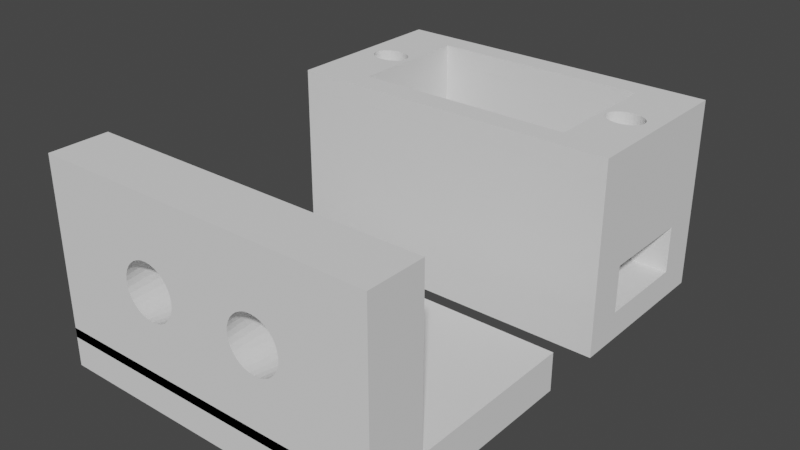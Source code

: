 # Source: rotating-mountv2-3.blend  (saved by Blender 2.91.10; exported with 4.5.12 LTS)
import bpy
from mathutils import Matrix  # noqa: F401  (used for matrix-valued properties, if any)

bpy.ops.wm.read_factory_settings(use_empty=True)
scene = bpy.context.scene
scene.name = 'Scene'

# ---- collections
col_servo_basic = bpy.data.collections.new('Servo-basic'); scene.collection.children.link(col_servo_basic)
col_servo_basic_1 = bpy.data.collections.new('Servo-basic 1'); col_servo_basic.children.link(col_servo_basic_1)
col_base = bpy.data.collections.new('base'); scene.collection.children.link(col_base)
col_right_angeler = bpy.data.collections.new('Right angeler'); scene.collection.children.link(col_right_angeler)

# ---- world
world_world = bpy.data.worlds.new('World'); scene.world = world_world
world_world.use_nodes = True; world_world.node_tree.nodes.clear()
_N = world_world.node_tree.nodes; _L = world_world.node_tree.links
n0 = _N.new('ShaderNodeOutputWorld'); n0.name = 'World Output'; n0.location = (300, 300)
n1 = _N.new('ShaderNodeBackground'); n1.name = 'Background'; n1.location = (10, 300)
n1.inputs[0].default_value = (0.05088, 0.05088, 0.05088, 1.0)
_L.new(n1.outputs[0], n0.inputs[0])
n0.is_active_output = True
world_world.color = (0.05088, 0.05088, 0.05088)
world_world.use_sun_shadow = False
world_world.sun_shadow_jitter_overblur = 0.0

# ---- meshes
me_cube_004 = bpy.data.meshes.new('Cube.004')
me_cube_004.from_pydata([(-1.0, -1.0, -1.0), (-1.0, -1.0, 1.0), (-1.0, 1.0, -1.0), (-1.0, 1.0, 1.0), (1.0, -1.0, -1.0), (1.0, -1.0, 1.0), (1.0, 1.0, -1.0), (1.0, 1.0, 1.0), (0.7777, -0.1635, -1.0), (0.8, 0.1667, -1.0), (0.7777, -0.1635, 1.0), (0.8, 0.1667, 1.0), (0.7563, -0.154, -1.0), (0.7563, -0.154, 1.0), (0.8223, 0.1635, -1.0), (0.8223, 0.1635, 1.0), (0.7365, -0.1386, -1.0), (0.7365, -0.1386, 1.0), (0.8437, 0.154, -1.0), (0.8437, 0.154, 1.0), (0.7192, -0.1179, -1.0), (0.7192, -0.1179, 1.0), (0.8635, 0.1386, -1.0), (0.8635, 0.1386, 1.0), (0.705, -0.09259, -1.0), (0.705, -0.09259, 1.0), (0.8808, 0.1179, -1.0), (0.8808, 0.1179, 1.0), (0.6944, -0.06378, -1.0), (0.6944, -0.06378, 1.0), (0.895, 0.0926, -1.0), (0.895, 0.0926, 1.0), (0.6879, -0.03251, -1.0), (0.6879, -0.03251, 1.0), (0.9056, 0.06378, -1.0), (0.9056, 0.06378, 1.0), (0.6857, 1.609e-07, -1.0), (0.6857, 1.609e-07, 1.0), (0.9121, 0.03252, -1.0), (0.9121, 0.03252, 1.0), (0.6879, 0.03252, -1.0), (0.6879, 0.03252, 1.0), (0.9143, 1.258e-08, -1.0), (0.9143, 1.258e-08, 1.0), (0.6944, 0.06378, -1.0), (0.6944, 0.06378, 1.0), (0.9121, -0.03252, -1.0), (0.9121, -0.03252, 1.0), (0.705, 0.0926, -1.0), (0.705, 0.0926, 1.0), (0.9056, -0.06378, -1.0), (0.9056, -0.06378, 1.0), (0.7192, 0.1179, -1.0), (0.7192, 0.1179, 1.0), (0.895, -0.0926, -1.0), (0.895, -0.0926, 1.0), (0.7365, 0.1386, -1.0), (0.7365, 0.1386, 1.0), (0.8808, -0.1179, -1.0), (0.8808, -0.1179, 1.0), (0.7563, 0.154, -1.0), (0.7563, 0.154, 1.0), (0.8635, -0.1386, -1.0), (0.8635, -0.1386, 1.0), (0.7777, 0.1635, -1.0), (0.7777, 0.1635, 1.0), (0.8437, -0.154, -1.0), (0.8437, -0.154, 1.0), (0.8223, -0.1635, -1.0), (0.8223, -0.1635, 1.0), (0.8, -0.1667, -1.0), (0.8, -0.1667, 1.0), (-0.9121, -0.03251, -1.0), (-0.9121, -0.03251, 1.0), (-0.8, 0.1667, -1.0), (-0.8, 0.1667, 1.0), (-0.7777, 0.1635, -1.0), (-0.7777, 0.1635, 1.0), (-0.9143, 1.609e-07, -1.0), (-0.9143, 1.609e-07, 1.0), (-0.7563, 0.154, -1.0), (-0.7563, 0.154, 1.0), (-0.9121, 0.03252, -1.0), (-0.9121, 0.03252, 1.0), (-0.7365, 0.1386, -1.0), (-0.7365, 0.1386, 1.0), (-0.9056, 0.06378, -1.0), (-0.9056, 0.06378, 1.0), (-0.7192, 0.1179, -1.0), (-0.7192, 0.1179, 1.0), (-0.895, 0.0926, -1.0), (-0.895, 0.0926, 1.0), (-0.705, 0.0926, -1.0), (-0.705, 0.0926, 1.0), (-0.8808, 0.1179, -1.0), (-0.8808, 0.1179, 1.0), (-0.6944, 0.06378, -1.0), (-0.6944, 0.06378, 1.0), (-0.8635, 0.1386, -1.0), (-0.8635, 0.1386, 1.0), (-0.6879, 0.03252, -1.0), (-0.6879, 0.03252, 1.0), (-0.8437, 0.154, -1.0), (-0.8437, 0.154, 1.0), (-0.6857, 1.258e-08, -1.0), (-0.6857, 1.258e-08, 1.0), (-0.8223, 0.1635, -1.0), (-0.8223, 0.1635, 1.0), (-0.6879, -0.03252, -1.0), (-0.6879, -0.03252, 1.0), (-0.6944, -0.06378, -1.0), (-0.6944, -0.06378, 1.0), (-0.705, -0.0926, -1.0), (-0.705, -0.0926, 1.0), (-0.7192, -0.1179, -1.0), (-0.7192, -0.1179, 1.0), (-0.7365, -0.1386, -1.0), (-0.7365, -0.1386, 1.0), (-0.7563, -0.154, -1.0), (-0.7563, -0.154, 1.0), (-0.7777, -0.1635, -1.0), (-0.7777, -0.1635, 1.0), (-0.8, -0.1667, -1.0), (-0.8, -0.1667, 1.0), (-0.8223, -0.1635, -1.0), (-0.8223, -0.1635, 1.0), (-0.8437, -0.154, -1.0), (-0.8437, -0.154, 1.0), (-0.8635, -0.1386, -1.0), (-0.8635, -0.1386, 1.0), (-0.8808, -0.1179, -1.0), (-0.8808, -0.1179, 1.0), (-0.895, -0.09259, -1.0), (-0.895, -0.09259, 1.0), (-0.9056, -0.06378, -1.0), (-0.9056, -0.06378, 1.0), (-0.6571, -0.7222, -1.0), (-0.6571, -0.7222, 1.0), (0.6571, -0.7222, -1.0), (0.6571, -0.7222, 1.0), (-0.6571, 0.7222, -1.0), (-0.6571, 0.7222, 1.0), (-0.6571, 1.567e-08, 1.0), (-0.6571, 1.567e-08, -1.0), (0.6571, 0.7222, -1.0), (0.6571, 0.7222, 1.0), (0.6571, 1.578e-07, 1.0), (0.6571, 1.578e-07, -1.0)], [], [(0, 1, 3, 2), (2, 3, 7, 6), (6, 7, 5, 4), (4, 5, 1, 0), (11, 9, 14, 15), (15, 14, 18, 19), (19, 18, 22, 23), (22, 26, 27, 23), (26, 30, 31, 27), (30, 34, 35, 31), (34, 38, 39, 35), (38, 42, 43, 39), (42, 46, 47, 43), (46, 50, 51, 47), (50, 54, 55, 51), (54, 58, 59, 55), (58, 62, 63, 59), (62, 66, 67, 63), (66, 68, 69, 67), (68, 70, 71, 69), (10, 71, 70, 8), (8, 12, 13, 10), (12, 16, 17, 13), (17, 16, 20, 21), (21, 20, 24, 25), (25, 24, 28, 29), (29, 28, 32, 33), (33, 32, 36, 37), (37, 36, 40, 41), (41, 40, 44, 45), (45, 44, 48, 49), (49, 48, 52, 53), (53, 52, 56, 57), (57, 56, 60, 61), (61, 60, 64, 65), (9, 11, 65, 64), (14, 6, 4, 68, 66, 62, 58, 54, 50, 46, 42, 38, 34, 30, 26, 22, 18), (69, 5, 7, 15, 19, 23, 27, 31, 35, 39, 43, 47, 51, 55, 59, 63, 67), (75, 74, 76, 77), (77, 76, 80, 81), (81, 80, 84, 85), (84, 88, 89, 85), (88, 92, 93, 89), (92, 96, 97, 93), (96, 100, 101, 97), (100, 104, 105, 101), (104, 108, 109, 105), (108, 110, 111, 109), (110, 112, 113, 111), (112, 114, 115, 113), (114, 116, 117, 115), (116, 118, 119, 117), (118, 120, 121, 119), (120, 122, 123, 121), (122, 124, 125, 123), (124, 126, 127, 125), (126, 128, 129, 127), (129, 128, 130, 131), (131, 130, 132, 133), (133, 132, 134, 135), (72, 73, 135, 134), (73, 72, 78, 79), (79, 78, 82, 83), (83, 82, 86, 87), (87, 86, 90, 91), (91, 90, 94, 95), (95, 94, 98, 99), (99, 98, 102, 103), (103, 102, 106, 107), (74, 75, 107, 106), (124, 0, 2, 106, 102, 98, 94, 90, 86, 82, 78, 72, 134, 132, 130, 128, 126), (107, 3, 1, 125, 127, 129, 131, 133, 135, 73, 79, 83, 87, 91, 95, 99, 103), (142, 137, 136, 143, 140, 141), (144, 145, 141, 140), (138, 139, 146, 145, 144, 147), (138, 136, 137, 139), (104, 100, 96, 92, 88, 84, 80, 76, 74, 106, 2, 6, 14, 9, 64, 60, 56, 52, 48, 44, 40, 36, 147, 144, 140, 143), (147, 36, 32, 28, 24, 20, 16, 12, 8, 70, 68, 4, 0, 124, 122, 120, 118, 116, 114, 112, 110, 108, 104, 143, 136, 138), (105, 109, 111, 113, 115, 117, 119, 121, 123, 125, 1, 5, 69, 71, 10, 13, 17, 21, 25, 29, 33, 37, 146, 139, 137, 142), (146, 37, 41, 45, 49, 53, 57, 61, 65, 11, 15, 7, 3, 107, 75, 77, 81, 85, 89, 93, 97, 101, 105, 142, 141, 145)])
_uv = me_cube_004.uv_layers.new(name='UVMap')
_uv.uv.foreach_set('vector', [0.375, 0.0, 0.625, 0.0, 0.625, 0.25, 0.375, 0.25, 0.375, 0.25, 0.625, 0.25, 0.625, 0.5, 0.375, 0.5, 0.375, 0.5, 0.625, 0.5, 0.625, 0.75, 0.375, 0.75, 0.375, 0.75, 0.625, 0.75, 0.625, 1.0, 0.375, 1.0, 1.0, 0.875, 1.0, 0.625, 0.9688, 0.625, 0.9688, 0.875, 0.9688, 0.875, 0.9688, 0.625, 0.9375, 0.625, 0.9375, 0.875, 0.9375, 0.875, 0.9375, 0.625, 0.9062, 0.625, 0.9062, 0.875, 0.9062, 0.625, 0.875, 0.625, 0.875, 0.875, 0.9062, 0.875, 0.875, 0.625, 0.8438, 0.625, 0.8438, 0.875, 0.875, 0.875, 0.8438, 0.625, 0.8125, 0.625, 0.8125, 0.875, 0.8438, 0.875, 0.8125, 0.625, 0.7812, 0.625, 0.7812, 0.875, 0.8125, 0.875, 0.7812, 0.625, 0.75, 0.625, 0.75, 0.875, 0.7812, 0.875, 0.75, 0.625, 0.7188, 0.625, 0.7188, 0.875, 0.75, 0.875, 0.7188, 0.625, 0.6875, 0.625, 0.6875, 0.875, 0.7188, 0.875, 0.6875, 0.625, 0.6562, 0.625, 0.6562, 0.875, 0.6875, 0.875, 0.6562, 0.625, 0.625, 0.625, 0.625, 0.875, 0.6562, 0.875, 0.625, 0.625, 0.5938, 0.625, 0.5938, 0.875, 0.625, 0.875, 0.5938, 0.625, 0.5625, 0.625, 0.5625, 0.875, 0.5938, 0.875, 0.5625, 0.625, 0.5312, 0.625, 0.5312, 0.875, 0.5625, 0.875, 0.5312, 0.625, 0.5, 0.625, 0.5, 0.875, 0.5312, 0.875, 0.4688, 0.875, 0.5, 0.875, 0.5, 0.625, 0.4688, 0.625, 0.4688, 0.625, 0.4375, 0.625, 0.4375, 0.875, 0.4688, 0.875, 0.4375, 0.625, 0.4062, 0.625, 0.4062, 0.875, 0.4375, 0.875, 0.4062, 0.875, 0.4062, 0.625, 0.375, 0.625, 0.375, 0.875, 0.375, 0.875, 0.375, 0.625, 0.3438, 0.625, 0.3438, 0.875, 0.3438, 0.875, 0.3438, 0.625, 0.3125, 0.625, 0.3125, 0.875, 0.3125, 0.875, 0.3125, 0.625, 0.2812, 0.625, 0.2812, 0.875, 0.2812, 0.875, 0.2812, 0.625, 0.25, 0.625, 0.25, 0.875, 0.25, 0.875, 0.25, 0.625, 0.2188, 0.625, 0.2188, 0.875, 0.2188, 0.875, 0.2188, 0.625, 0.1875, 0.625, 0.1875, 0.875, 0.1875, 0.875, 0.1875, 0.625, 0.1562, 0.625, 0.1562, 0.875, 0.1562, 0.875, 0.1562, 0.625, 0.125, 0.625, 0.125, 0.875, 0.125, 0.875, 0.125, 0.625, 0.09375, 0.625, 0.09375, 0.875, 0.09375, 0.875, 0.09375, 0.625, 0.0625, 0.625, 0.0625, 0.875, 0.0625, 0.875, 0.0625, 0.625, 0.03125, 0.625, 0.03125, 0.875, 0.0, 0.625, 0.0, 0.875, 0.03125, 0.875, 0.03125, 0.625, 0.3528, 0.6046, 0.375, 0.5, 0.375, 0.75, 0.3528, 0.6454, 0.3555, 0.6442, 0.3579, 0.6423, 0.3601, 0.6397, 0.3619, 0.6366, 0.3632, 0.633, 0.364, 0.6291, 0.3643, 0.625, 0.364, 0.6209, 0.3632, 0.617, 0.3619, 0.6134, 0.3601, 0.6103, 0.3579, 0.6077, 0.3555, 0.6058, 0.6472, 0.6454, 0.625, 0.75, 0.625, 0.5, 0.6472, 0.6046, 0.6445, 0.6058, 0.6421, 0.6077, 0.6399, 0.6103, 0.6381, 0.6134, 0.6368, 0.617, 0.636, 0.6209, 0.6357, 0.625, 0.636, 0.6291, 0.6368, 0.633, 0.6381, 0.6366, 0.6399, 0.6397, 0.6421, 0.6423, 0.6445, 0.6442, 1.0, 0.875, 1.0, 0.625, 0.9688, 0.625, 0.9688, 0.875, 0.9688, 0.875, 0.9688, 0.625, 0.9375, 0.625, 0.9375, 0.875, 0.9375, 0.875, 0.9375, 0.625, 0.9062, 0.625, 0.9062, 0.875, 0.9062, 0.625, 0.875, 0.625, 0.875, 0.875, 0.9062, 0.875, 0.875, 0.625, 0.8438, 0.625, 0.8438, 0.875, 0.875, 0.875, 0.8438, 0.625, 0.8125, 0.625, 0.8125, 0.875, 0.8438, 0.875, 0.8125, 0.625, 0.7812, 0.625, 0.7812, 0.875, 0.8125, 0.875, 0.7812, 0.625, 0.75, 0.625, 0.75, 0.875, 0.7812, 0.875, 0.75, 0.625, 0.7188, 0.625, 0.7188, 0.875, 0.75, 0.875, 0.7188, 0.625, 0.6875, 0.625, 0.6875, 0.875, 0.7188, 0.875, 0.6875, 0.625, 0.6562, 0.625, 0.6562, 0.875, 0.6875, 0.875, 0.6562, 0.625, 0.625, 0.625, 0.625, 0.875, 0.6562, 0.875, 0.625, 0.625, 0.5938, 0.625, 0.5938, 0.875, 0.625, 0.875, 0.5938, 0.625, 0.5625, 0.625, 0.5625, 0.875, 0.5938, 0.875, 0.5625, 0.625, 0.5312, 0.625, 0.5312, 0.875, 0.5625, 0.875, 0.5312, 0.625, 0.5, 0.625, 0.5, 0.875, 0.5312, 0.875, 0.5, 0.625, 0.4688, 0.625, 0.4688, 0.875, 0.5, 0.875, 0.4688, 0.625, 0.4375, 0.625, 0.4375, 0.875, 0.4688, 0.875, 0.4375, 0.625, 0.4062, 0.625, 0.4062, 0.875, 0.4375, 0.875, 0.4062, 0.875, 0.4062, 0.625, 0.375, 0.625, 0.375, 0.875, 0.375, 0.875, 0.375, 0.625, 0.3438, 0.625, 0.3438, 0.875, 0.3438, 0.875, 0.3438, 0.625, 0.3125, 0.625, 0.3125, 0.875, 0.2812, 0.625, 0.2812, 0.875, 0.3125, 0.875, 0.3125, 0.625, 0.2812, 0.875, 0.2812, 0.625, 0.25, 0.625, 0.25, 0.875, 0.25, 0.875, 0.25, 0.625, 0.2188, 0.625, 0.2188, 0.875, 0.2188, 0.875, 0.2188, 0.625, 0.1875, 0.625, 0.1875, 0.875, 0.1875, 0.875, 0.1875, 0.625, 0.1562, 0.625, 0.1562, 0.875, 0.1562, 0.875, 0.1562, 0.625, 0.125, 0.625, 0.125, 0.875, 0.125, 0.875, 0.125, 0.625, 0.09375, 0.625, 0.09375, 0.875, 0.09375, 0.875, 0.09375, 0.625, 0.0625, 0.625, 0.0625, 0.875, 0.0625, 0.875, 0.0625, 0.625, 0.03125, 0.625, 0.03125, 0.875, 0.0, 0.625, 0.0, 0.875, 0.03125, 0.875, 0.03125, 0.625, 0.1472, 0.6454, 0.125, 0.75, 0.125, 0.5, 0.1472, 0.6046, 0.1445, 0.6058, 0.1421, 0.6077, 0.1399, 0.6103, 0.1381, 0.6134, 0.1368, 0.617, 0.136, 0.6209, 0.1357, 0.625, 0.136, 0.6291, 0.1368, 0.633, 0.1381, 0.6366, 0.1399, 0.6397, 0.1421, 0.6423, 0.1445, 0.6442, 0.8528, 0.6046, 0.875, 0.5, 0.875, 0.75, 0.8528, 0.6454, 0.8555, 0.6442, 0.8579, 0.6423, 0.8601, 0.6397, 0.8619, 0.6366, 0.8632, 0.633, 0.864, 0.6291, 0.8643, 0.625, 0.864, 0.6209, 0.8632, 0.617, 0.8619, 0.6134, 0.8601, 0.6103, 0.8579, 0.6077, 0.8555, 0.6058, 0.5764, 0.125, 0.5764, 0.0, 0.5487, 0.0, 0.5487, 0.125, 0.5487, 0.25, 0.5764, 0.25, 0.5487, 0.5, 0.5764, 0.5, 0.5764, 0.25, 0.5487, 0.25, 0.5487, 0.75, 0.5764, 0.75, 0.5764, 0.625, 0.5764, 0.5, 0.5487, 0.5, 0.5487, 0.625, 0.5487, 0.75, 0.5487, 1.0, 0.5764, 1.0, 0.5764, 0.75, 0.1643, 0.625, 0.164, 0.6209, 0.1632, 0.617, 0.1619, 0.6134, 0.1601, 0.6103, 0.1579, 0.6077, 0.1555, 0.6058, 0.1528, 0.6046, 0.15, 0.6042, 0.1472, 0.6046, 0.125, 0.5, 0.375, 0.5, 0.3528, 0.6046, 0.35, 0.6042, 0.3472, 0.6046, 0.3445, 0.6058, 0.3421, 0.6077, 0.3399, 0.6103, 0.3381, 0.6134, 0.3368, 0.617, 0.336, 0.6209, 0.3357, 0.625, 0.3321, 0.625, 0.3321, 0.5347, 0.1679, 0.5347, 0.1679, 0.625, 0.3321, 0.625, 0.3357, 0.625, 0.336, 0.6291, 0.3368, 0.633, 0.3381, 0.6366, 0.3399, 0.6397, 0.3421, 0.6423, 0.3445, 0.6442, 0.3472, 0.6454, 0.35, 0.6458, 0.3528, 0.6454, 0.375, 0.75, 0.125, 0.75, 0.1472, 0.6454, 0.15, 0.6458, 0.1528, 0.6454, 0.1555, 0.6442, 0.1579, 0.6423, 0.1601, 0.6397, 0.1619, 0.6366, 0.1632, 0.633, 0.164, 0.6291, 0.1643, 0.625, 0.1679, 0.625, 0.1679, 0.7153, 0.3321, 0.7153, 0.8357, 0.625, 0.836, 0.6291, 0.8368, 0.633, 0.8381, 0.6366, 0.8399, 0.6397, 0.8421, 0.6423, 0.8445, 0.6442, 0.8472, 0.6454, 0.85, 0.6458, 0.8528, 0.6454, 0.875, 0.75, 0.625, 0.75, 0.6472, 0.6454, 0.65, 0.6458, 0.6528, 0.6454, 0.6555, 0.6442, 0.6579, 0.6423, 0.6601, 0.6397, 0.6619, 0.6366, 0.6632, 0.633, 0.664, 0.6291, 0.6643, 0.625, 0.6679, 0.625, 0.6679, 0.7153, 0.8321, 0.7153, 0.8321, 0.625, 0.6679, 0.625, 0.6643, 0.625, 0.664, 0.6209, 0.6632, 0.617, 0.6619, 0.6134, 0.6601, 0.6103, 0.6579, 0.6077, 0.6555, 0.6058, 0.6528, 0.6046, 0.65, 0.6042, 0.6472, 0.6046, 0.625, 0.5, 0.875, 0.5, 0.8528, 0.6046, 0.85, 0.6042, 0.8472, 0.6046, 0.8445, 0.6058, 0.8421, 0.6077, 0.8399, 0.6103, 0.8381, 0.6134, 0.8368, 0.617, 0.836, 0.6209, 0.8357, 0.625, 0.8321, 0.625, 0.8321, 0.5347, 0.6679, 0.5347])
me_cube_004.use_remesh_fix_poles = True
me_cube_004.use_remesh_preserve_attributes = False
me_cube_004.use_mirror_vertex_groups = False
me_cube_004.update()
me_cube_006 = bpy.data.meshes.new('Cube.006')
me_cube_006.from_pydata([(0.5143, -0.5556, -0.6667), (0.5143, 0.5556, -0.6667), (-0.6571, -0.7222, -0.6667), (-0.6571, 0.7222, -0.6667), (0.6571, -0.7222, -0.6667), (0.6571, 0.7222, -0.6667), (0.5165, -0.3333, -0.6667), (0.5165, 0.3333, -0.6667), (-1.0, -1.0, -1.0), (-1.0, -1.0, 1.0), (-1.0, 1.0, -1.0), (-1.0, 1.0, 1.0), (1.0, -1.0, -1.0), (1.0, -1.0, 1.0), (1.0, 1.0, -1.0), (1.0, 1.0, 1.0), (1.0, 0.3333, -0.6667), (1.0, -0.3333, -0.6667), (-0.2286, 0.2778, -1.0), (-0.2564, -0.2724, -1.0), (-0.2007, 0.2724, -1.0), (-0.2832, -0.2566, -1.0), (-0.1739, 0.2566, -1.0), (-0.3079, -0.231, -1.0), (-0.1492, 0.231, -1.0), (-0.3296, -0.1964, -1.0), (-0.1276, 0.1964, -1.0), (-0.3474, -0.1543, -1.0), (-0.1098, 0.1543, -1.0), (-0.3606, -0.1063, -1.0), (-0.09659, 0.1063, -1.0), (-0.3687, -0.05419, -1.0), (-0.08846, 0.05419, -1.0), (-0.3714, 2.682e-07, -1.0), (-0.08571, 2.097e-08, -1.0), (-0.3687, 0.05419, -1.0), (-0.08846, -0.05419, -1.0), (-0.3606, 0.1063, -1.0), (-0.09659, -0.1063, -1.0), (-0.3474, 0.1543, -1.0), (-0.1098, -0.1543, -1.0), (-0.3296, 0.1964, -1.0), (-0.1276, -0.1964, -1.0), (-0.3079, 0.231, -1.0), (-0.1492, -0.231, -1.0), (-0.2832, 0.2566, -1.0), (-0.1739, -0.2566, -1.0), (-0.2564, 0.2724, -1.0), (-0.2007, -0.2724, -1.0), (-0.2286, -0.2778, -1.0), (0.2286, 0.2778, -1.0), (0.1276, -0.1964, -1.0), (0.2564, 0.2724, -1.0), (0.1098, -0.1543, -1.0), (0.09659, -0.1063, -1.0), (0.2832, 0.2566, -1.0), (0.08846, -0.05419, -1.0), (0.3079, 0.231, -1.0), (0.08571, 2.682e-07, -1.0), (0.3296, 0.1964, -1.0), (0.08846, 0.05419, -1.0), (0.3474, 0.1543, -1.0), (0.09659, 0.1063, -1.0), (0.3606, 0.1063, -1.0), (0.1098, 0.1543, -1.0), (0.3687, 0.05419, -1.0), (0.1276, 0.1964, -1.0), (0.3714, 2.097e-08, -1.0), (0.1276, 0.1965, -1.0), (0.3687, -0.05419, -1.0), (0.1492, 0.231, -1.0), (0.3606, -0.1063, -1.0), (0.1739, 0.2566, -1.0), (0.3474, -0.1543, -1.0), (0.2007, 0.2724, -1.0), (0.3296, -0.1964, -1.0), (0.3079, -0.231, -1.0), (0.2832, -0.2566, -1.0), (0.2564, -0.2724, -1.0), (0.2286, -0.2778, -1.0), (0.2007, -0.2724, -1.0), (0.1739, -0.2566, -1.0), (0.1492, -0.231, -1.0), (-0.6571, -0.7222, 1.0), (0.2564, -0.2724, -0.6667), (-0.3474, 0.1543, -0.6667), (-0.09656, -0.1061, -0.6667), (-0.09659, -0.1063, -0.6667), (0.2832, -0.2566, -0.6667), (-0.3079, 0.231, -0.6667), (-0.6571, 0.7222, 1.0), (-0.08846, -0.05419, -0.6667), (-0.3296, 0.1964, -0.6667), (0.2286, -0.2778, -0.6667), (-0.1098, -0.1543, -0.6667), (-0.2832, 0.2566, -0.6667), (0.6571, 0.7222, 1.0), (0.2007, -0.2724, -0.6667), (-0.1276, -0.1964, -0.6667), (-0.2564, 0.2724, -0.6667), (0.1739, -0.2566, -0.6667), (-0.1492, -0.231, -0.6667), (-0.2286, 0.2778, -0.6667), (0.1492, -0.231, -0.6667), (0.6571, -0.3333, -0.6667), (-0.1739, -0.2566, -0.6667), (0.6571, 0.3333, -0.6667), (0.2564, 0.2724, -0.6667), (0.1276, -0.1964, -0.6667), (0.2286, 0.2778, -0.6667), (-0.2007, -0.2724, -0.6667), (0.6571, -0.7222, 1.0), (0.2832, 0.2566, -0.6667), (0.1098, -0.1543, -0.6667), (-0.2286, -0.2778, -0.6667), (0.3079, 0.231, -0.6667), (0.09659, -0.1063, -0.6667), (-0.2564, -0.2724, -0.6667), (0.3152, 0.2194, -0.6667), (0.3296, 0.1964, -0.6667), (0.09388, -0.08893, -0.6667), (0.08846, -0.05419, -0.6667), (-0.2832, -0.2566, -0.6667), (0.3474, 0.1543, -0.6667), (0.08571, 2.682e-07, -0.6667), (-0.3079, -0.231, -0.6667), (0.3606, 0.1063, -0.6667), (0.08846, 0.05419, -0.6667), (-0.3296, -0.1964, -0.6667), (0.3687, 0.05419, -0.6667), (0.09656, 0.1061, -0.6667), (0.09659, 0.1063, -0.6667), (-0.3474, -0.1543, -0.6667), (0.3714, 2.097e-08, -0.6667), (0.1098, 0.1543, -0.6667), (-0.3606, -0.1063, -0.6667), (0.1276, 0.1964, -0.6667), (0.3687, -0.05419, -0.6667), (-0.3687, -0.05419, -0.6667), (0.1492, 0.231, -0.6667), (0.3606, -0.1063, -0.6667), (-0.2007, 0.2724, -0.6667), (-0.3714, 2.682e-07, -0.6667), (0.3474, -0.1543, -0.6667), (-0.1739, 0.2566, -0.6667), (0.1739, 0.2566, -0.6667), (-0.3687, 0.05419, -0.6667), (0.3296, -0.1964, -0.6667), (-0.1492, 0.231, -0.6667), (0.2007, 0.2724, -0.6667), (-0.3606, 0.1063, -0.6667), (0.3224, -0.2079, -0.6667), (0.3079, -0.231, -0.6667), (-0.1276, 0.1964, -0.6667), (-0.1098, 0.1543, -0.6667), (-0.09659, 0.1063, -0.6667), (-0.09388, 0.08893, -0.6667), (-0.08846, 0.05419, -0.6667), (-0.08571, 2.097e-08, -0.6667), (0.5143, -0.3319, -0.6667), (0.5143, 0.3321, -0.6667), (1.0, 0.5556, -0.6667), (0.6571, 0.5556, -0.6667), (0.6571, 0.5556, -0.1111), (1.0, 0.5556, -0.1111), (0.6571, -0.5556, -0.6667), (0.5969, -0.5556, -0.6667), (1.0, -0.5556, -0.6667), (1.0, -0.5556, -0.1111), (0.6571, -0.5556, -0.1111), (0.6571, -0.2778, -0.6667)], [], [(8, 9, 11, 10), (10, 11, 15, 14), (12, 13, 9, 8), (17, 12, 14, 16), (21, 8, 10, 45, 43, 41, 39, 37, 35, 33, 31, 29, 27, 25, 23), (34, 32, 68, 66, 64, 62, 60, 58), (68, 32, 30, 28, 26, 24, 22, 20, 18, 47, 45, 10, 14, 12, 8, 21, 19, 49, 48, 46, 44, 42, 40, 38, 36, 34, 58, 56, 54, 53, 51, 82, 81, 80, 79, 78, 77, 76, 75, 73, 71, 69, 67, 65, 63, 61, 59, 57, 55, 52, 50, 74, 72, 70), (83, 2, 3, 90), (90, 3, 5, 96), (4, 2, 83, 111), (91, 86, 120, 121, 124, 127, 130, 156, 157, 158), (111, 13, 15, 11, 9, 83, 90, 96), (83, 9, 13, 111), (102, 18, 20, 141), (141, 20, 22, 144), (22, 24, 148, 144), (24, 26, 153, 148), (26, 28, 154, 153), (28, 30, 155, 154), (30, 32, 157, 156, 155), (32, 34, 158, 157), (34, 36, 91, 158), (36, 38, 87, 86, 91), (38, 40, 94, 87), (40, 42, 98, 94), (42, 44, 101, 98), (44, 46, 105, 101), (46, 48, 110, 105), (48, 49, 114, 110), (49, 19, 117, 114), (19, 21, 122, 117), (122, 21, 23, 125), (125, 23, 25, 128), (128, 25, 27, 132), (132, 27, 29, 135), (135, 29, 31, 138), (138, 31, 33, 142), (142, 33, 35, 146), (146, 35, 37, 150), (150, 37, 39, 85), (85, 39, 41, 92), (92, 41, 43, 89), (89, 43, 45, 95), (95, 45, 47, 99), (99, 47, 18, 102), (109, 50, 52, 107), (107, 52, 55, 112), (55, 57, 115, 112), (57, 59, 119, 118, 115), (59, 61, 123, 119), (61, 63, 126, 123), (63, 65, 129, 126), (65, 67, 133, 129), (67, 69, 137, 133), (69, 71, 140, 137), (71, 73, 143, 140), (73, 75, 147, 143), (75, 76, 152, 151, 147), (76, 77, 88, 152), (77, 78, 84, 88), (78, 79, 93, 84), (79, 80, 97, 93), (80, 81, 100, 97), (100, 81, 82, 103), (103, 82, 51, 108), (108, 51, 53, 113), (113, 53, 54, 116), (116, 54, 56, 121, 120), (121, 56, 58, 124), (124, 58, 60, 127), (127, 60, 62, 131, 130), (131, 62, 64, 134), (134, 64, 66, 136), (136, 66, 68, 70, 139), (139, 70, 72, 145), (145, 72, 74, 149), (149, 74, 50, 109), (161, 164, 163, 162), (167, 165, 169, 168), (16, 161, 162, 106), (167, 17, 104, 165), (168, 169, 163, 164), (16, 14, 15, 13, 12, 17, 167, 168, 164, 161), (4, 111, 96, 5, 162, 163, 169, 165), (160, 118, 119, 123, 126, 129, 133, 137, 140, 143, 147, 151, 159), (159, 6, 7, 160), (162, 5, 3, 2, 4, 165, 166, 0, 159, 151, 152, 88, 84, 93, 97, 100, 103, 108, 113, 116, 120, 86, 87, 94, 98, 101, 105, 110, 114, 117, 122, 125, 128, 132, 135, 138, 142, 146, 150, 85, 92, 89, 95, 99, 102, 141, 144, 148, 153, 154, 155, 156, 130, 131, 134, 136, 139, 145, 149, 109, 107, 112, 115, 118, 160, 1), (160, 7, 106, 162, 1), (6, 159, 0, 166, 165, 104), (104, 17, 16, 106, 170), (106, 7, 6, 104, 170)])
_uv = me_cube_006.uv_layers.new(name='UVMap')
_uv.uv.foreach_set('vector', [0.375, 0.0, 0.625, 0.0, 0.625, 0.25, 0.375, 0.25, 0.375, 0.25, 0.625, 0.25, 0.625, 0.5, 0.375, 0.5, 0.375, 0.75, 0.625, 0.75, 0.625, 1.0, 0.375, 1.0, 0.4167, 0.6667, 0.375, 0.75, 0.375, 0.5, 0.4167, 0.5833, 0.2146, 0.6571, 0.125, 0.75, 0.125, 0.5, 0.2146, 0.5929, 0.2115, 0.5961, 0.2088, 0.6004, 0.2066, 0.6057, 0.2049, 0.6117, 0.2039, 0.6182, 0.2036, 0.625, 0.2039, 0.6318, 0.2049, 0.6383, 0.2066, 0.6443, 0.2088, 0.6496, 0.2115, 0.6539, 0.2393, 0.625, 0.2389, 0.6182, 0.2659, 0.6004, 0.2659, 0.6004, 0.2637, 0.6057, 0.2621, 0.6117, 0.2611, 0.6182, 0.2607, 0.625, 0.2659, 0.6004, 0.2389, 0.6182, 0.2379, 0.6117, 0.2363, 0.6057, 0.2341, 0.6004, 0.2313, 0.5961, 0.2283, 0.5929, 0.2249, 0.5909, 0.2214, 0.5903, 0.2179, 0.5909, 0.2146, 0.5929, 0.125, 0.5, 0.375, 0.5, 0.375, 0.75, 0.125, 0.75, 0.2146, 0.6571, 0.2179, 0.6591, 0.2214, 0.6597, 0.2249, 0.6591, 0.2283, 0.6571, 0.2313, 0.6539, 0.2341, 0.6496, 0.2363, 0.6443, 0.2379, 0.6383, 0.2389, 0.6318, 0.2393, 0.625, 0.2607, 0.625, 0.2611, 0.6318, 0.2621, 0.6383, 0.2637, 0.6443, 0.2659, 0.6496, 0.2687, 0.6539, 0.2717, 0.6571, 0.2751, 0.6591, 0.2786, 0.6597, 0.2821, 0.6591, 0.2854, 0.6571, 0.2885, 0.6539, 0.2912, 0.6496, 0.2934, 0.6443, 0.2951, 0.6383, 0.2961, 0.6318, 0.2964, 0.625, 0.2961, 0.6182, 0.2951, 0.6117, 0.2934, 0.6057, 0.2912, 0.6004, 0.2885, 0.5961, 0.2854, 0.5929, 0.2821, 0.5909, 0.2786, 0.5903, 0.2751, 0.5909, 0.2717, 0.5929, 0.2687, 0.5961, 0.5833, 0.0, 0.375, 0.0, 0.375, 0.25, 0.5833, 0.25, 0.5833, 0.25, 0.375, 0.25, 0.375, 0.5, 0.5833, 0.5, 0.375, 0.75, 0.375, 1.0, 0.5833, 1.0, 0.5833, 0.75, 0.2332, 0.6344, 0.2316, 0.6434, 0.2679, 0.6404, 0.2668, 0.6344, 0.2663, 0.625, 0.2668, 0.6156, 0.2684, 0.6066, 0.2321, 0.6096, 0.2332, 0.6156, 0.2337, 0.625, 0.6679, 0.7153, 0.625, 0.75, 0.625, 0.5, 0.875, 0.5, 0.875, 0.75, 0.8321, 0.7153, 0.8321, 0.5347, 0.6679, 0.5347, 0.8321, 0.7153, 0.875, 0.75, 0.625, 0.75, 0.6679, 0.7153, 1.0, 0.7, 1.0, 0.55, 0.9688, 0.55, 0.9688, 0.7, 0.9688, 0.7, 0.9688, 0.55, 0.9375, 0.55, 0.9375, 0.7, 0.9375, 0.55, 0.9062, 0.55, 0.9062, 0.7, 0.9375, 0.7, 0.9062, 0.55, 0.875, 0.55, 0.875, 0.7, 0.9062, 0.7, 0.875, 0.55, 0.8438, 0.55, 0.8438, 0.7, 0.875, 0.7, 0.8438, 0.55, 0.8125, 0.55, 0.8125, 0.7, 0.8438, 0.7, 0.8125, 0.55, 0.7812, 0.55, 0.7812, 0.7, 0.8021, 0.7, 0.8125, 0.7, 0.7812, 0.55, 0.75, 0.55, 0.75, 0.7, 0.7812, 0.7, 0.75, 0.55, 0.7188, 0.55, 0.7188, 0.7, 0.75, 0.7, 0.7188, 0.55, 0.6875, 0.55, 0.6875, 0.7, 0.6876, 0.7, 0.7188, 0.7, 0.6875, 0.55, 0.6562, 0.55, 0.6562, 0.7, 0.6875, 0.7, 0.6562, 0.55, 0.625, 0.55, 0.625, 0.7, 0.6562, 0.7, 0.625, 0.55, 0.5938, 0.55, 0.5938, 0.7, 0.625, 0.7, 0.5938, 0.55, 0.5625, 0.55, 0.5625, 0.7, 0.5938, 0.7, 0.5625, 0.55, 0.5312, 0.55, 0.5312, 0.7, 0.5625, 0.7, 0.5312, 0.55, 0.5, 0.55, 0.5, 0.7, 0.5312, 0.7, 0.5, 0.55, 0.4688, 0.55, 0.4688, 0.7, 0.5, 0.7, 0.4688, 0.55, 0.4375, 0.55, 0.4375, 0.7, 0.4688, 0.7, 0.4375, 0.7, 0.4375, 0.55, 0.4062, 0.55, 0.4062, 0.7, 0.4062, 0.7, 0.4062, 0.55, 0.375, 0.55, 0.375, 0.7, 0.375, 0.7, 0.375, 0.55, 0.3438, 0.55, 0.3438, 0.7, 0.3438, 0.7, 0.3438, 0.55, 0.3125, 0.55, 0.3125, 0.7, 0.3125, 0.7, 0.3125, 0.55, 0.2812, 0.55, 0.2812, 0.7, 0.2812, 0.7, 0.2812, 0.55, 0.25, 0.55, 0.25, 0.7, 0.25, 0.7, 0.25, 0.55, 0.2188, 0.55, 0.2188, 0.7, 0.2188, 0.7, 0.2188, 0.55, 0.1875, 0.55, 0.1875, 0.7, 0.1875, 0.7, 0.1875, 0.55, 0.1562, 0.55, 0.1562, 0.7, 0.1562, 0.7, 0.1562, 0.55, 0.125, 0.55, 0.125, 0.7, 0.125, 0.7, 0.125, 0.55, 0.09375, 0.55, 0.09375, 0.7, 0.09375, 0.7, 0.09375, 0.55, 0.0625, 0.55, 0.0625, 0.7, 0.0625, 0.7, 0.0625, 0.55, 0.03125, 0.55, 0.03125, 0.7, 0.03125, 0.7, 0.03125, 0.55, 0.0, 0.55, 0.0, 0.7, 1.0, 0.7, 1.0, 0.55, 0.9688, 0.55, 0.9688, 0.7, 0.9688, 0.7, 0.9688, 0.55, 0.9375, 0.55, 0.9375, 0.7, 0.9375, 0.55, 0.9062, 0.55, 0.9062, 0.7, 0.9375, 0.7, 0.9062, 0.55, 0.875, 0.55, 0.875, 0.7, 0.8958, 0.7, 0.9062, 0.7, 0.875, 0.55, 0.8438, 0.55, 0.8438, 0.7, 0.875, 0.7, 0.8438, 0.55, 0.8125, 0.55, 0.8125, 0.7, 0.8438, 0.7, 0.8125, 0.55, 0.7812, 0.55, 0.7812, 0.7, 0.8125, 0.7, 0.7812, 0.55, 0.75, 0.55, 0.75, 0.7, 0.7812, 0.7, 0.75, 0.55, 0.7188, 0.55, 0.7188, 0.7, 0.75, 0.7, 0.7188, 0.55, 0.6875, 0.55, 0.6875, 0.7, 0.7188, 0.7, 0.6875, 0.55, 0.6562, 0.55, 0.6562, 0.7, 0.6875, 0.7, 0.6562, 0.55, 0.625, 0.55, 0.625, 0.7, 0.6562, 0.7, 0.625, 0.55, 0.5938, 0.55, 0.5938, 0.7, 0.6146, 0.7, 0.625, 0.7, 0.5938, 0.55, 0.5625, 0.55, 0.5625, 0.7, 0.5938, 0.7, 0.5625, 0.55, 0.5312, 0.55, 0.5312, 0.7, 0.5625, 0.7, 0.5312, 0.55, 0.5, 0.55, 0.5, 0.7, 0.5312, 0.7, 0.5, 0.55, 0.4688, 0.55, 0.4688, 0.7, 0.5, 0.7, 0.4688, 0.55, 0.4375, 0.55, 0.4375, 0.7, 0.4688, 0.7, 0.4375, 0.7, 0.4375, 0.55, 0.4062, 0.55, 0.4062, 0.7, 0.4062, 0.7, 0.4062, 0.55, 0.375, 0.55, 0.375, 0.7, 0.375, 0.7, 0.375, 0.55, 0.3438, 0.55, 0.3438, 0.7, 0.3438, 0.7, 0.3438, 0.55, 0.3125, 0.55, 0.3125, 0.7, 0.3125, 0.7, 0.3125, 0.55, 0.2812, 0.55, 0.2812, 0.7, 0.3021, 0.7, 0.2812, 0.7, 0.2812, 0.55, 0.25, 0.55, 0.25, 0.7, 0.25, 0.7, 0.25, 0.55, 0.2188, 0.55, 0.2188, 0.7, 0.2188, 0.7, 0.2188, 0.55, 0.1875, 0.55, 0.1875, 0.7, 0.1876, 0.7, 0.1875, 0.7, 0.1875, 0.55, 0.1562, 0.55, 0.1562, 0.7, 0.1562, 0.7, 0.1562, 0.55, 0.125, 0.55, 0.125, 0.7, 0.125, 0.7, 0.125, 0.55, 0.125, 0.55, 0.09375, 0.55, 0.09375, 0.7, 0.09375, 0.7, 0.09375, 0.55, 0.0625, 0.55, 0.0625, 0.7, 0.0625, 0.7, 0.0625, 0.55, 0.03125, 0.55, 0.03125, 0.7, 0.03125, 0.7, 0.03125, 0.55, 0.0, 0.55, 0.0, 0.7, 0.375, 0.4625, 0.625, 0.4625, 0.625, 0.3125, 0.375, 0.3125, 0.375, 0.7875, 0.375, 0.9375, 0.625, 0.9375, 0.625, 0.7875, 0.3375, 0.55, 0.3375, 0.5, 0.1875, 0.5, 0.1875, 0.55, 0.3375, 0.75, 0.3375, 0.7, 0.1875, 0.7, 0.1875, 0.75, 0.6625, 0.75, 0.8125, 0.75, 0.8125, 0.5, 0.6625, 0.5, 0.4167, 0.5833, 0.375, 0.5, 0.625, 0.5, 0.625, 0.75, 0.375, 0.75, 0.4167, 0.6667, 0.4167, 0.6944, 0.4861, 0.6944, 0.4861, 0.5556, 0.4167, 0.5556, 0.375, 0.75, 0.5833, 0.75, 0.5833, 0.5, 0.375, 0.5, 0.375, 0.5288, 0.4444, 0.5288, 0.4444, 0.7212, 0.375, 0.7212, 0.3478, 0.5675, 0.3099, 0.587, 0.3127, 0.591, 0.3161, 0.5983, 0.3186, 0.6066, 0.3201, 0.6156, 0.3207, 0.625, 0.3201, 0.6344, 0.3186, 0.6434, 0.3161, 0.6517, 0.3127, 0.659, 0.3113, 0.661, 0.3478, 0.6824, 0.3478, 0.6824, 0.3482, 0.6827, 0.3482, 0.5673, 0.3478, 0.5675, 0.375, 0.5288, 0.375, 0.5, 0.125, 0.5, 0.125, 0.75, 0.375, 0.75, 0.375, 0.7212, 0.3635, 0.7212, 0.3478, 0.7212, 0.3478, 0.6824, 0.3113, 0.661, 0.3086, 0.665, 0.3039, 0.6694, 0.2988, 0.6722, 0.2935, 0.6731, 0.2882, 0.6722, 0.2831, 0.6694, 0.2784, 0.665, 0.2743, 0.659, 0.2709, 0.6517, 0.2684, 0.6434, 0.2679, 0.6404, 0.2316, 0.6434, 0.2316, 0.6434, 0.2291, 0.6517, 0.2257, 0.659, 0.2216, 0.665, 0.2169, 0.6694, 0.2118, 0.6722, 0.2065, 0.6731, 0.2012, 0.6722, 0.1961, 0.6694, 0.1914, 0.665, 0.1873, 0.659, 0.1839, 0.6517, 0.1814, 0.6434, 0.1799, 0.6344, 0.1793, 0.625, 0.1799, 0.6156, 0.1814, 0.6066, 0.1839, 0.5983, 0.1873, 0.591, 0.1914, 0.585, 0.1961, 0.5806, 0.2012, 0.5778, 0.2065, 0.5769, 0.2118, 0.5778, 0.2169, 0.5806, 0.2216, 0.585, 0.2257, 0.591, 0.2291, 0.5983, 0.2316, 0.6066, 0.2321, 0.6096, 0.2684, 0.6066, 0.2684, 0.6066, 0.2709, 0.5983, 0.2743, 0.591, 0.2784, 0.585, 0.2831, 0.5806, 0.2882, 0.5778, 0.2935, 0.5769, 0.2988, 0.5778, 0.3039, 0.5806, 0.3086, 0.585, 0.3099, 0.587, 0.3478, 0.5675, 0.3478, 0.5288, 0.3478, 0.5675, 0.3482, 0.5673, 0.375, 0.5673, 0.375, 0.5288, 0.3478, 0.5288, 0.3482, 0.6827, 0.3478, 0.6824, 0.3478, 0.7212, 0.3635, 0.7212, 0.375, 0.7212, 0.375, 0.6827, 0.1865, 0.75, 0.3365, 0.75, 0.3365, 0.5, 0.1865, 0.5, 0.1865, 0.7292, 0.1865, 0.5, 0.125, 0.5, 0.125, 0.75, 0.1865, 0.75, 0.1865, 0.7292])
me_cube_006.use_remesh_fix_poles = True
me_cube_006.use_remesh_preserve_attributes = False
me_cube_006.use_mirror_vertex_groups = False
me_cube_006.update()
me_cube_007 = bpy.data.meshes.new('Cube.007')
me_cube_007.from_pydata([(-1.0, -1.0, -1.0), (-1.0, -1.0, 1.0), (-1.0, 1.0, -1.0), (-1.0, 1.0, 1.0), (1.0, -1.0, -1.0), (1.0, -1.0, 1.0), (1.0, 1.0, -1.0), (1.0, 1.0, 1.0), (0.2007, 0.04567, -1.0), (0.2007, 0.04567, 1.0), (0.2286, 0.4583, -1.0), (0.2286, 0.4583, 1.0), (0.1739, 0.05753, -1.0), (0.1739, 0.05753, 1.0), (0.2564, 0.4543, -1.0), (0.2564, 0.4543, 1.0), (0.1492, 0.07678, -1.0), (0.1492, 0.07678, 1.0), (0.2832, 0.4425, -1.0), (0.2832, 0.4425, 1.0), (0.1276, 0.1027, -1.0), (0.1276, 0.1027, 1.0), (0.3079, 0.4232, -1.0), (0.3079, 0.4232, 1.0), (0.1098, 0.1343, -1.0), (0.1098, 0.1343, 1.0), (0.3296, 0.3973, -1.0), (0.3296, 0.3973, 1.0), (0.09659, 0.1703, -1.0), (0.09659, 0.1703, 1.0), (0.3474, 0.3657, -1.0), (0.3474, 0.3657, 1.0), (0.08846, 0.2094, -1.0), (0.08846, 0.2094, 1.0), (0.3606, 0.3297, -1.0), (0.3606, 0.3297, 1.0), (0.08571, 0.25, -1.0), (0.08571, 0.25, 1.0), (0.3687, 0.2906, -1.0), (0.3687, 0.2906, 1.0), (0.08846, 0.2906, -1.0), (0.08846, 0.2906, 1.0), (0.3714, 0.25, -1.0), (0.3714, 0.25, 1.0), (0.09659, 0.3297, -1.0), (0.09659, 0.3297, 1.0), (0.3687, 0.2094, -1.0), (0.3687, 0.2094, 1.0), (0.1098, 0.3657, -1.0), (0.1098, 0.3657, 1.0), (0.3606, 0.1703, -1.0), (0.3606, 0.1703, 1.0), (0.1276, 0.3973, -1.0), (0.1276, 0.3973, 1.0), (0.3474, 0.1343, -1.0), (0.3474, 0.1343, 1.0), (0.1492, 0.4232, -1.0), (0.1492, 0.4232, 1.0), (0.3296, 0.1027, -1.0), (0.3296, 0.1027, 1.0), (0.1739, 0.4425, -1.0), (0.1739, 0.4425, 1.0), (0.3079, 0.07678, -1.0), (0.3079, 0.07678, 1.0), (0.2007, 0.4543, -1.0), (0.2007, 0.4543, 1.0), (0.2832, 0.05753, -1.0), (0.2832, 0.05753, 1.0), (0.2564, 0.04567, -1.0), (0.2564, 0.04567, 1.0), (0.2286, 0.04167, -1.0), (0.2286, 0.04167, 1.0), (-0.3687, 0.2906, -1.0), (-0.3687, 0.2906, 1.0), (-0.2286, 0.4583, -1.0), (-0.2286, 0.4583, 1.0), (-0.3606, 0.3297, -1.0), (-0.3606, 0.3297, 1.0), (-0.2007, 0.4543, -1.0), (-0.2007, 0.4543, 1.0), (-0.3474, 0.3657, -1.0), (-0.3474, 0.3657, 1.0), (-0.1739, 0.4425, -1.0), (-0.1739, 0.4425, 1.0), (-0.3296, 0.3973, -1.0), (-0.3296, 0.3973, 1.0), (-0.1492, 0.4232, -1.0), (-0.1492, 0.4232, 1.0), (-0.3079, 0.4232, -1.0), (-0.3079, 0.4232, 1.0), (-0.1276, 0.3973, -1.0), (-0.1276, 0.3973, 1.0), (-0.2832, 0.4425, -1.0), (-0.2832, 0.4425, 1.0), (-0.1098, 0.3657, -1.0), (-0.1098, 0.3657, 1.0), (-0.2564, 0.4543, -1.0), (-0.2564, 0.4543, 1.0), (-0.1036, 0.3489, -1.0), (-0.1036, 0.3489, 1.0), (-0.09659, 0.3297, -1.0), (-0.09659, 0.3297, 1.0), (-0.08846, 0.2906, -1.0), (-0.08846, 0.2906, 1.0), (-0.08571, 0.25, -1.0), (-0.08571, 0.25, 1.0), (-0.08777, 0.2195, -1.0), (-0.08846, 0.2094, -1.0), (-0.08846, 0.2094, 1.0), (-0.09659, 0.1703, -1.0), (-0.09659, 0.1703, 1.0), (-0.1098, 0.1343, -1.0), (-0.1098, 0.1343, 1.0), (-0.1276, 0.1027, -1.0), (-0.1276, 0.1027, 1.0), (-0.1492, 0.07678, -1.0), (-0.1492, 0.07678, 1.0), (-0.1739, 0.05753, -1.0), (-0.1739, 0.05753, 1.0), (-0.2007, 0.04567, -1.0), (-0.2007, 0.04567, 1.0), (-0.2286, 0.04167, -1.0), (-0.2286, 0.04167, 1.0), (-0.2564, 0.04567, -1.0), (-0.2564, 0.04567, 1.0), (-0.2832, 0.05753, -1.0), (-0.2832, 0.05753, 1.0), (-0.3079, 0.07678, -1.0), (-0.3079, 0.07678, 1.0), (-0.3296, 0.1027, -1.0), (-0.3296, 0.1027, 1.0), (-0.3474, 0.1343, -1.0), (-0.3474, 0.1343, 1.0), (-0.3687, 0.2094, -1.0), (-0.3714, 0.25, -1.0), (-0.3606, 0.1703, -1.0), (-0.3606, 0.1703, 1.0), (-0.3687, 0.2094, 1.0), (-0.3714, 0.25, 1.0)], [], [(0, 1, 3, 2), (2, 3, 7, 6), (6, 7, 5, 4), (4, 5, 1, 0), (11, 10, 14, 15), (15, 14, 18, 19), (19, 18, 22, 23), (22, 26, 27, 23), (26, 30, 31, 27), (30, 34, 35, 31), (34, 38, 39, 35), (38, 42, 43, 39), (42, 46, 47, 43), (46, 50, 51, 47), (50, 54, 55, 51), (54, 58, 59, 55), (58, 62, 63, 59), (62, 66, 67, 63), (66, 68, 69, 67), (68, 70, 71, 69), (9, 71, 70, 8), (8, 12, 13, 9), (12, 16, 17, 13), (17, 16, 20, 21), (21, 20, 24, 25), (25, 24, 28, 29), (29, 28, 32, 33), (33, 32, 36, 37), (37, 36, 40, 41), (41, 40, 44, 45), (45, 44, 48, 49), (49, 48, 52, 53), (53, 52, 56, 57), (57, 56, 60, 61), (61, 60, 64, 65), (10, 11, 65, 64), (22, 6, 4, 66, 62, 58, 54, 50, 46, 42, 38, 34, 30, 26), (67, 5, 7, 23, 27, 31, 35, 39, 43, 47, 51, 55, 59, 63), (78, 79, 75, 74), (79, 78, 82, 83), (83, 82, 86, 87), (90, 91, 87, 86), (90, 94, 95, 91), (94, 98, 100, 101, 99, 95), (100, 102, 103, 101), (102, 104, 105, 103), (104, 106, 107, 108, 105), (107, 109, 110, 108), (109, 111, 112, 110), (111, 113, 114, 112), (113, 115, 116, 114), (115, 117, 118, 116), (117, 119, 120, 118), (119, 121, 122, 120), (121, 123, 124, 122), (123, 125, 126, 124), (125, 127, 128, 126), (128, 127, 129, 130), (130, 129, 131, 132), (132, 131, 135, 136), (136, 135, 133, 137), (137, 133, 134, 138), (72, 73, 138, 134), (73, 72, 76, 77), (77, 76, 80, 81), (81, 80, 84, 85), (85, 84, 88, 89), (89, 88, 92, 93), (93, 92, 96, 97), (74, 75, 97, 96), (32, 28, 24, 20, 16, 12, 8, 70, 68, 66, 4, 0, 2, 6, 22, 18, 14, 10, 64, 60, 56, 52, 48, 44, 40, 36, 98, 94, 90, 86, 82, 78, 74, 96, 92, 88, 84, 80, 76, 72, 134, 133, 135, 131, 129, 127, 125, 123, 121, 119, 117, 115, 113, 111, 109, 107, 106), (36, 32, 106, 104, 102, 100, 98), (33, 37, 99, 101, 103, 105, 108), (99, 37, 41, 45, 49, 53, 57, 61, 65, 11, 15, 19, 23, 7, 3, 1, 5, 67, 69, 71, 9, 13, 17, 21, 25, 29, 33, 108, 110, 112, 114, 116, 118, 120, 122, 124, 126, 128, 130, 132, 136, 137, 138, 73, 77, 81, 85, 89, 93, 97, 75, 79, 83, 87, 91, 95)])
_uv = me_cube_007.uv_layers.new(name='UVMap')
_uv.uv.foreach_set('vector', [0.375, 0.0, 0.625, 0.0, 0.625, 0.25, 0.375, 0.25, 0.375, 0.25, 0.625, 0.25, 0.625, 0.5, 0.375, 0.5, 0.375, 0.5, 0.625, 0.5, 0.625, 0.75, 0.375, 0.75, 0.375, 0.75, 0.625, 0.75, 0.625, 1.0, 0.375, 1.0, 1.0, 0.875, 1.0, 0.625, 0.9688, 0.625, 0.9688, 0.875, 0.9688, 0.875, 0.9688, 0.625, 0.9375, 0.625, 0.9375, 0.875, 0.9375, 0.875, 0.9375, 0.625, 0.9062, 0.625, 0.9062, 0.875, 0.9062, 0.625, 0.875, 0.625, 0.875, 0.875, 0.9062, 0.875, 0.875, 0.625, 0.8438, 0.625, 0.8438, 0.875, 0.875, 0.875, 0.8438, 0.625, 0.8125, 0.625, 0.8125, 0.875, 0.8438, 0.875, 0.8125, 0.625, 0.7812, 0.625, 0.7812, 0.875, 0.8125, 0.875, 0.7812, 0.625, 0.75, 0.625, 0.75, 0.875, 0.7812, 0.875, 0.75, 0.625, 0.7188, 0.625, 0.7188, 0.875, 0.75, 0.875, 0.7188, 0.625, 0.6875, 0.625, 0.6875, 0.875, 0.7188, 0.875, 0.6875, 0.625, 0.6562, 0.625, 0.6562, 0.875, 0.6875, 0.875, 0.6562, 0.625, 0.625, 0.625, 0.625, 0.875, 0.6562, 0.875, 0.625, 0.625, 0.5938, 0.625, 0.5938, 0.875, 0.625, 0.875, 0.5938, 0.625, 0.5625, 0.625, 0.5625, 0.875, 0.5938, 0.875, 0.5625, 0.625, 0.5312, 0.625, 0.5312, 0.875, 0.5625, 0.875, 0.5312, 0.625, 0.5, 0.625, 0.5, 0.875, 0.5312, 0.875, 0.4688, 0.875, 0.5, 0.875, 0.5, 0.625, 0.4688, 0.625, 0.4688, 0.625, 0.4375, 0.625, 0.4375, 0.875, 0.4688, 0.875, 0.4375, 0.625, 0.4062, 0.625, 0.4062, 0.875, 0.4375, 0.875, 0.4062, 0.875, 0.4062, 0.625, 0.375, 0.625, 0.375, 0.875, 0.375, 0.875, 0.375, 0.625, 0.3438, 0.625, 0.3438, 0.875, 0.3438, 0.875, 0.3438, 0.625, 0.3125, 0.625, 0.3125, 0.875, 0.3125, 0.875, 0.3125, 0.625, 0.2812, 0.625, 0.2812, 0.875, 0.2812, 0.875, 0.2812, 0.625, 0.25, 0.625, 0.25, 0.875, 0.25, 0.875, 0.25, 0.625, 0.2188, 0.625, 0.2188, 0.875, 0.2188, 0.875, 0.2188, 0.625, 0.1875, 0.625, 0.1875, 0.875, 0.1875, 0.875, 0.1875, 0.625, 0.1562, 0.625, 0.1562, 0.875, 0.1562, 0.875, 0.1562, 0.625, 0.125, 0.625, 0.125, 0.875, 0.125, 0.875, 0.125, 0.625, 0.09375, 0.625, 0.09375, 0.875, 0.09375, 0.875, 0.09375, 0.625, 0.0625, 0.625, 0.0625, 0.875, 0.0625, 0.875, 0.0625, 0.625, 0.03125, 0.625, 0.03125, 0.875, 0.0, 0.625, 0.0, 0.875, 0.03125, 0.875, 0.03125, 0.625, 0.2885, 0.5721, 0.375, 0.5, 0.375, 0.75, 0.2854, 0.6178, 0.2885, 0.6154, 0.2912, 0.6122, 0.2934, 0.6082, 0.2951, 0.6037, 0.2961, 0.5988, 0.2964, 0.5938, 0.2961, 0.5887, 0.2951, 0.5838, 0.2934, 0.5793, 0.2912, 0.5753, 0.7146, 0.6178, 0.625, 0.75, 0.625, 0.5, 0.7115, 0.5721, 0.7088, 0.5753, 0.7066, 0.5793, 0.7049, 0.5838, 0.7039, 0.5887, 0.7036, 0.5937, 0.7039, 0.5988, 0.7049, 0.6037, 0.7066, 0.6082, 0.7088, 0.6122, 0.7115, 0.6154, 0.9688, 0.625, 0.9688, 0.875, 1.0, 0.875, 1.0, 0.625, 0.9688, 0.875, 0.9688, 0.625, 0.9375, 0.625, 0.9375, 0.875, 0.9375, 0.875, 0.9375, 0.625, 0.9062, 0.625, 0.9062, 0.875, 0.875, 0.625, 0.875, 0.875, 0.9062, 0.875, 0.9062, 0.625, 0.875, 0.625, 0.8438, 0.625, 0.8438, 0.875, 0.875, 0.875, 0.8438, 0.625, 0.8291, 0.625, 0.8125, 0.625, 0.8125, 0.875, 0.8291, 0.875, 0.8438, 0.875, 0.8125, 0.625, 0.7812, 0.625, 0.7812, 0.875, 0.8125, 0.875, 0.7812, 0.625, 0.75, 0.625, 0.75, 0.875, 0.7812, 0.875, 0.75, 0.625, 0.7266, 0.625, 0.7188, 0.625, 0.7188, 0.875, 0.75, 0.875, 0.7188, 0.625, 0.6875, 0.625, 0.6875, 0.875, 0.7188, 0.875, 0.6875, 0.625, 0.6562, 0.625, 0.6562, 0.875, 0.6875, 0.875, 0.6562, 0.625, 0.625, 0.625, 0.625, 0.875, 0.6562, 0.875, 0.625, 0.625, 0.5938, 0.625, 0.5938, 0.875, 0.625, 0.875, 0.5938, 0.625, 0.5625, 0.625, 0.5625, 0.875, 0.5938, 0.875, 0.5625, 0.625, 0.5312, 0.625, 0.5312, 0.875, 0.5625, 0.875, 0.5312, 0.625, 0.5, 0.625, 0.5, 0.875, 0.5312, 0.875, 0.5, 0.625, 0.4688, 0.625, 0.4688, 0.875, 0.5, 0.875, 0.4688, 0.625, 0.4375, 0.625, 0.4375, 0.875, 0.4688, 0.875, 0.4375, 0.625, 0.4062, 0.625, 0.4062, 0.875, 0.4375, 0.875, 0.4062, 0.875, 0.4062, 0.625, 0.375, 0.625, 0.375, 0.875, 0.375, 0.875, 0.375, 0.625, 0.3438, 0.625, 0.3438, 0.875, 0.3438, 0.875, 0.3438, 0.625, 0.3125, 0.625, 0.3125, 0.875, 0.3125, 0.875, 0.3125, 0.625, 0.2812, 0.625, 0.2812, 0.875, 0.2812, 0.875, 0.2812, 0.625, 0.25, 0.625, 0.25, 0.875, 0.2188, 0.625, 0.2188, 0.875, 0.25, 0.875, 0.25, 0.625, 0.2188, 0.875, 0.2188, 0.625, 0.1875, 0.625, 0.1875, 0.875, 0.1875, 0.875, 0.1875, 0.625, 0.1562, 0.625, 0.1562, 0.875, 0.1562, 0.875, 0.1562, 0.625, 0.125, 0.625, 0.125, 0.875, 0.125, 0.875, 0.125, 0.625, 0.09375, 0.625, 0.09375, 0.875, 0.09375, 0.875, 0.09375, 0.625, 0.0625, 0.625, 0.0625, 0.875, 0.0625, 0.875, 0.0625, 0.625, 0.03125, 0.625, 0.03125, 0.875, 0.0, 0.625, 0.0, 0.875, 0.03125, 0.875, 0.03125, 0.625, 0.2611, 0.5988, 0.2621, 0.6037, 0.2637, 0.6082, 0.2659, 0.6122, 0.2687, 0.6154, 0.2717, 0.6178, 0.2751, 0.6193, 0.2786, 0.6198, 0.2821, 0.6193, 0.2854, 0.6178, 0.375, 0.75, 0.125, 0.75, 0.125, 0.5, 0.375, 0.5, 0.2885, 0.5721, 0.2854, 0.5697, 0.2821, 0.5682, 0.2786, 0.5677, 0.2751, 0.5682, 0.2717, 0.5697, 0.2687, 0.5721, 0.2659, 0.5753, 0.2637, 0.5793, 0.2621, 0.5838, 0.2611, 0.5887, 0.2607, 0.5938, 0.237, 0.5814, 0.2363, 0.5793, 0.2341, 0.5753, 0.2313, 0.5721, 0.2283, 0.5697, 0.2249, 0.5682, 0.2214, 0.5677, 0.2179, 0.5682, 0.2146, 0.5697, 0.2115, 0.5721, 0.2088, 0.5753, 0.2066, 0.5793, 0.2049, 0.5838, 0.2039, 0.5887, 0.2036, 0.5938, 0.2039, 0.5988, 0.2049, 0.6037, 0.2066, 0.6082, 0.2088, 0.6122, 0.2115, 0.6154, 0.2146, 0.6178, 0.2179, 0.6193, 0.2214, 0.6198, 0.2249, 0.6193, 0.2283, 0.6178, 0.2313, 0.6154, 0.2341, 0.6122, 0.2363, 0.6082, 0.2379, 0.6037, 0.2389, 0.5988, 0.239, 0.5976, 0.2607, 0.5938, 0.2611, 0.5988, 0.239, 0.5976, 0.2393, 0.5938, 0.2389, 0.5887, 0.2379, 0.5838, 0.237, 0.5814, 0.7389, 0.5988, 0.7393, 0.5938, 0.763, 0.5814, 0.7621, 0.5838, 0.7611, 0.5887, 0.7607, 0.5938, 0.7611, 0.5988, 0.763, 0.5814, 0.7393, 0.5938, 0.7389, 0.5887, 0.7379, 0.5838, 0.7363, 0.5793, 0.7341, 0.5753, 0.7313, 0.5721, 0.7283, 0.5697, 0.7249, 0.5682, 0.7214, 0.5677, 0.7179, 0.5682, 0.7146, 0.5697, 0.7115, 0.5721, 0.625, 0.5, 0.875, 0.5, 0.875, 0.75, 0.625, 0.75, 0.7146, 0.6178, 0.7179, 0.6193, 0.7214, 0.6198, 0.7249, 0.6193, 0.7283, 0.6178, 0.7313, 0.6154, 0.7341, 0.6122, 0.7363, 0.6082, 0.7379, 0.6037, 0.7389, 0.5988, 0.7611, 0.5988, 0.7621, 0.6037, 0.7637, 0.6082, 0.7659, 0.6122, 0.7687, 0.6154, 0.7717, 0.6178, 0.7751, 0.6193, 0.7786, 0.6198, 0.7821, 0.6193, 0.7854, 0.6178, 0.7885, 0.6154, 0.7912, 0.6122, 0.7934, 0.6082, 0.7951, 0.6037, 0.7961, 0.5988, 0.7964, 0.5938, 0.7961, 0.5887, 0.7951, 0.5838, 0.7934, 0.5793, 0.7912, 0.5753, 0.7885, 0.5721, 0.7854, 0.5697, 0.7821, 0.5682, 0.7786, 0.5677, 0.7751, 0.5682, 0.7717, 0.5697, 0.7687, 0.5721, 0.7659, 0.5753, 0.7637, 0.5793])
me_cube_007.use_remesh_fix_poles = True
me_cube_007.use_remesh_preserve_attributes = False
me_cube_007.use_mirror_vertex_groups = False
me_cube_007.update()
me_cube_008 = bpy.data.meshes.new('Cube.008')
me_cube_008.from_pydata([(-1.0, -1.0, -1.0), (-1.0, -1.0, 1.0), (-1.0, 1.0, -1.0), (-1.0, 1.0, 1.0), (1.0, -1.0, -1.0), (1.0, -1.0, 1.0), (1.0, 1.0, -1.0), (1.0, 1.0, 1.0), (0.3429, -1.0, 0.3064), (0.3121, -1.0, -0.3005), (0.3429, 1.0, 0.3923), (0.3035, 1.0, -0.3848), (0.3736, -1.0, 0.3005), (0.3822, 1.0, 0.3848), (0.2826, -1.0, -0.2831), (0.2656, 1.0, -0.3625), (0.4032, -1.0, 0.2831), (0.4201, 1.0, 0.3625), (0.2308, 1.0, -0.3262), (0.2553, -1.0, -0.2548), (0.4304, -1.0, 0.2548), (0.455, 1.0, 0.3262), (0.2002, 1.0, -0.2774), (0.2314, -1.0, -0.2167), (0.4543, -1.0, 0.2167), (0.4855, 1.0, 0.2774), (0.1751, 1.0, -0.218), (0.2118, -1.0, -0.1702), (0.4739, -1.0, 0.1702), (0.5106, 1.0, 0.218), (0.1973, -1.0, -0.1173), (0.1564, 1.0, -0.1501), (0.4884, -1.0, 0.1173), (0.5293, 1.0, 0.1501), (0.1883, -1.0, -0.05978), (0.145, 1.0, -0.07654), (0.4974, -1.0, 0.05978), (0.5408, 1.0, 0.07654), (0.1411, 1.0, 3.515e-07), (0.1853, -1.0, 2.89e-07), (0.5004, -1.0, 1.631e-08), (0.5446, 1.0, 2.307e-09), (0.145, 1.0, 0.07654), (0.1883, -1.0, 0.05978), (0.4974, -1.0, -0.05978), (0.5408, 1.0, -0.07654), (0.1564, 1.0, 0.1501), (0.1973, -1.0, 0.1173), (0.1751, 1.0, 0.218), (0.2118, -1.0, 0.1702), (0.5293, 1.0, -0.1501), (0.4884, -1.0, -0.1173), (0.2002, 1.0, 0.2774), (0.2314, -1.0, 0.2167), (0.5106, 1.0, -0.218), (0.4739, -1.0, -0.1702), (0.2308, 1.0, 0.3262), (0.2553, -1.0, 0.2548), (0.4855, 1.0, -0.2774), (0.4543, -1.0, -0.2167), (0.2656, 1.0, 0.3625), (0.2826, -1.0, 0.2831), (0.455, 1.0, -0.3262), (0.4304, -1.0, -0.2548), (0.3121, -1.0, 0.3005), (0.3035, 1.0, 0.3848), (0.4201, 1.0, -0.3625), (0.4032, -1.0, -0.2831), (0.3822, 1.0, -0.3848), (0.3736, -1.0, -0.3005), (0.3429, -1.0, -0.3064), (0.3429, 1.0, -0.3923), (-0.5524, 1.0, 0.08105), (-0.5003, -1.0, 0.06091), (-0.3429, -1.0, 0.3122), (-0.3429, 1.0, 0.4155), (-0.3115, -1.0, 0.3062), (-0.3012, 1.0, 0.4075), (-0.5403, 1.0, 0.159), (-0.4912, -1.0, 0.1195), (-0.2814, -1.0, 0.2884), (-0.2611, 1.0, 0.3838), (-0.5205, 1.0, 0.2308), (-0.4764, -1.0, 0.1734), (-0.2537, -1.0, 0.2596), (-0.2242, 1.0, 0.3454), (-0.4939, 1.0, 0.2938), (-0.4564, -1.0, 0.2208), (-0.2293, -1.0, 0.2208), (-0.1918, 1.0, 0.2938), (-0.4616, 1.0, 0.3454), (-0.4321, -1.0, 0.2596), (-0.4246, 1.0, 0.3838), (-0.4043, -1.0, 0.2884), (-0.2094, -1.0, 0.1734), (-0.1652, 1.0, 0.2308), (-0.3742, -1.0, 0.3062), (-0.3845, 1.0, 0.4075), (-0.1945, -1.0, 0.1195), (-0.1455, 1.0, 0.159), (-0.1854, -1.0, 0.06091), (-0.1333, 1.0, 0.08105), (-0.1292, 1.0, -1.46e-09), (-0.1823, -1.0, 1.536e-08), (-0.1333, 1.0, -0.08105), (-0.1854, -1.0, -0.06091), (-0.1455, 1.0, -0.159), (-0.1945, -1.0, -0.1195), (-0.2094, -1.0, -0.1734), (-0.1652, 1.0, -0.2308), (-0.2293, -1.0, -0.2208), (-0.1904, 1.0, -0.2905), (-0.1918, 1.0, -0.2938), (-0.2242, 1.0, -0.3454), (-0.2537, -1.0, -0.2596), (-0.2814, -1.0, -0.2884), (-0.2611, 1.0, -0.3838), (-0.3115, -1.0, -0.3062), (-0.3012, 1.0, -0.4075), (-0.3429, -1.0, -0.3122), (-0.3429, 1.0, -0.4155), (-0.3742, -1.0, -0.3062), (-0.3845, 1.0, -0.4075), (-0.4043, -1.0, -0.2884), (-0.4246, 1.0, -0.3838), (-0.4321, -1.0, -0.2596), (-0.4616, 1.0, -0.3454), (-0.4939, 1.0, -0.2938), (-0.4564, -1.0, -0.2208), (-0.5205, 1.0, -0.2308), (-0.4764, -1.0, -0.1734), (-0.5403, 1.0, -0.159), (-0.4912, -1.0, -0.1195), (-0.5524, 1.0, -0.08105), (-0.5003, -1.0, -0.06091), (-0.5565, 1.0, 3.683e-07), (-0.5034, -1.0, 2.933e-07)], [], [(0, 1, 3, 2), (6, 7, 5, 4), (2, 6, 4, 0), (7, 3, 1, 5), (12, 8, 10, 13), (16, 12, 13, 17), (16, 17, 21, 20), (25, 24, 20, 21), (29, 28, 24, 25), (33, 32, 28, 29), (37, 36, 32, 33), (36, 37, 41, 40), (40, 41, 45, 44), (44, 45, 50, 51), (51, 50, 54, 55), (55, 54, 58, 59), (59, 58, 62, 63), (63, 62, 66, 67), (68, 69, 67, 66), (69, 68, 71, 70), (11, 9, 70, 71), (9, 11, 15, 14), (18, 19, 14, 15), (22, 23, 19, 18), (26, 27, 23, 22), (30, 27, 26, 31), (34, 30, 31, 35), (34, 35, 38, 39), (39, 38, 42, 43), (43, 42, 46, 47), (47, 46, 48, 49), (49, 48, 52, 53), (53, 52, 56, 57), (57, 56, 60, 61), (64, 61, 60, 65), (65, 10, 8, 64), (17, 7, 6, 66, 62, 58, 54, 50, 45, 41, 37, 33, 29, 25, 21), (67, 4, 5, 16, 20, 24, 28, 32, 36, 40, 44, 51, 55, 59, 63), (76, 74, 75, 77), (80, 76, 77, 81), (85, 84, 80, 81), (89, 88, 84, 85), (95, 94, 88, 89), (99, 98, 94, 95), (101, 100, 98, 99), (100, 101, 102, 103), (103, 102, 104, 105), (105, 104, 106, 107), (106, 109, 108, 107), (109, 111, 112, 110, 108), (110, 112, 113, 114), (113, 116, 115, 114), (117, 115, 116, 118), (120, 119, 117, 118), (122, 121, 119, 120), (121, 122, 124, 123), (125, 123, 124, 126), (127, 128, 125, 126), (129, 130, 128, 127), (131, 132, 130, 129), (133, 134, 132, 131), (134, 133, 135, 136), (72, 73, 136, 135), (73, 72, 78, 79), (79, 78, 82, 83), (83, 82, 86, 87), (87, 86, 90, 91), (91, 90, 92, 93), (96, 93, 92, 97), (97, 75, 74, 96), (38, 35, 111, 109, 106, 104, 102), (111, 35, 31, 26, 22, 18, 15, 11, 71, 68, 66, 6, 2, 3, 7, 17, 13, 10, 65, 60, 56, 52, 48, 46, 42, 38, 102, 101, 99, 95, 89, 85, 81, 77, 75, 97, 92, 90, 86, 82, 78, 72, 135, 133, 131, 129, 127, 126, 124, 122, 120, 118, 116, 113, 112), (123, 0, 4, 67, 69, 70, 9, 14, 19, 23, 27, 30, 34, 39, 103, 105, 107, 108, 110, 114, 115, 117, 119, 121), (103, 39, 43, 47, 49, 53, 57, 61, 64, 8, 12, 16, 5, 1, 0, 123, 125, 128, 130, 132, 134, 136, 73, 79, 83, 87, 91, 93, 96, 74, 76, 80, 84, 88, 94, 98, 100)])
_uv = me_cube_008.uv_layers.new(name='UVMap')
_uv.uv.foreach_set('vector', [0.375, 0.0, 0.625, 0.0, 0.625, 0.25, 0.375, 0.25, 0.375, 0.5, 0.625, 0.5, 0.625, 0.75, 0.375, 0.75, 0.125, 0.5, 0.375, 0.5, 0.375, 0.75, 0.125, 0.75, 0.625, 0.5, 0.875, 0.5, 0.875, 0.75, 0.625, 0.75, 0.9688, 0.9, 1.0, 0.9, 1.0, 0.6, 0.9688, 0.6, 0.9375, 0.9, 0.9688, 0.9, 0.9688, 0.6, 0.9375, 0.6, 0.9375, 0.9, 0.9375, 0.6, 0.9062, 0.6, 0.9062, 0.9, 0.875, 0.6, 0.875, 0.9, 0.9062, 0.9, 0.9062, 0.6, 0.8438, 0.6, 0.8438, 0.9, 0.875, 0.9, 0.875, 0.6, 0.8125, 0.6, 0.8125, 0.9, 0.8438, 0.9, 0.8438, 0.6, 0.7812, 0.6, 0.7812, 0.9, 0.8125, 0.9, 0.8125, 0.6, 0.7812, 0.9, 0.7812, 0.6, 0.75, 0.6, 0.75, 0.9, 0.75, 0.9, 0.75, 0.6, 0.7188, 0.6, 0.7188, 0.9, 0.7188, 0.9, 0.7188, 0.6, 0.6875, 0.6, 0.6875, 0.9, 0.6875, 0.9, 0.6875, 0.6, 0.6562, 0.6, 0.6562, 0.9, 0.6562, 0.9, 0.6562, 0.6, 0.625, 0.6, 0.625, 0.9, 0.625, 0.9, 0.625, 0.6, 0.5938, 0.6, 0.5938, 0.9, 0.5938, 0.9, 0.5938, 0.6, 0.5625, 0.6, 0.5625, 0.9, 0.5312, 0.6, 0.5312, 0.9, 0.5625, 0.9, 0.5625, 0.6, 0.5312, 0.9, 0.5312, 0.6, 0.5, 0.6, 0.5, 0.9, 0.4688, 0.6, 0.4687, 0.9, 0.5, 0.9, 0.5, 0.6, 0.4688, 0.9, 0.4688, 0.6, 0.4375, 0.6, 0.4375, 0.9, 0.4062, 0.6, 0.4062, 0.9, 0.4375, 0.9, 0.4375, 0.6, 0.375, 0.6, 0.375, 0.9, 0.4062, 0.9, 0.4062, 0.6, 0.3438, 0.6, 0.3438, 0.9, 0.375, 0.9, 0.375, 0.6, 0.3125, 0.9, 0.3438, 0.9, 0.3438, 0.6, 0.3125, 0.6, 0.2812, 0.9, 0.3125, 0.9, 0.3125, 0.6, 0.2812, 0.6, 0.2812, 0.9, 0.2812, 0.6, 0.25, 0.6, 0.25, 0.9, 0.25, 0.9, 0.25, 0.6, 0.2188, 0.6, 0.2188, 0.9, 0.2188, 0.9, 0.2188, 0.6, 0.1875, 0.6, 0.1875, 0.9, 0.1875, 0.9, 0.1875, 0.6, 0.1562, 0.6, 0.1562, 0.9, 0.1562, 0.9, 0.1562, 0.6, 0.125, 0.6, 0.125, 0.9, 0.125, 0.9, 0.125, 0.6, 0.09375, 0.6, 0.09375, 0.9, 0.09375, 0.9, 0.09375, 0.6, 0.0625, 0.6, 0.0625, 0.9, 0.03125, 0.9, 0.0625, 0.9, 0.0625, 0.6, 0.03125, 0.6, 0.03125, 0.6, 0.0, 0.6, 0.0, 0.9, 0.03125, 0.9, 0.5453, 0.4275, 0.625, 0.5, 0.375, 0.5, 0.4547, 0.4275, 0.4592, 0.4319, 0.4653, 0.4357, 0.4728, 0.4388, 0.4812, 0.4412, 0.4904, 0.4426, 0.5, 0.4431, 0.5096, 0.4426, 0.5188, 0.4412, 0.5272, 0.4388, 0.5347, 0.4357, 0.5408, 0.4319, 0.4646, 0.8246, 0.375, 0.75, 0.625, 0.75, 0.5354, 0.8246, 0.5318, 0.8212, 0.5271, 0.8182, 0.5213, 0.8158, 0.5147, 0.8139, 0.5075, 0.8128, 0.5, 0.8124, 0.4925, 0.8128, 0.4853, 0.8139, 0.4787, 0.8158, 0.4729, 0.8182, 0.4682, 0.8212, 0.9688, 0.9, 1.0, 0.9, 1.0, 0.6, 0.9688, 0.6, 0.9375, 0.9, 0.9688, 0.9, 0.9688, 0.6, 0.9375, 0.6, 0.9062, 0.6, 0.9062, 0.9, 0.9375, 0.9, 0.9375, 0.6, 0.875, 0.6, 0.875, 0.9, 0.9062, 0.9, 0.9062, 0.6, 0.8438, 0.6, 0.8438, 0.9, 0.875, 0.9, 0.875, 0.6, 0.8125, 0.6, 0.8125, 0.9, 0.8438, 0.9, 0.8438, 0.6, 0.7812, 0.6, 0.7812, 0.9, 0.8125, 0.9, 0.8125, 0.6, 0.7812, 0.9, 0.7812, 0.6, 0.75, 0.6, 0.75, 0.9, 0.75, 0.9, 0.75, 0.6, 0.7188, 0.6, 0.7188, 0.9, 0.7188, 0.9, 0.7188, 0.6, 0.6875, 0.6, 0.6875, 0.9, 0.6875, 0.6, 0.6562, 0.6, 0.6562, 0.9, 0.6875, 0.9, 0.6562, 0.6, 0.6266, 0.6, 0.625, 0.6, 0.625, 0.9, 0.6562, 0.9, 0.625, 0.9, 0.625, 0.6, 0.5938, 0.6, 0.5938, 0.9, 0.5938, 0.6, 0.5625, 0.6, 0.5625, 0.9, 0.5938, 0.9, 0.5312, 0.9, 0.5625, 0.9, 0.5625, 0.6, 0.5312, 0.6, 0.5, 0.6, 0.5, 0.9, 0.5312, 0.9, 0.5312, 0.6, 0.4688, 0.6, 0.4688, 0.9, 0.5, 0.9, 0.5, 0.6, 0.4688, 0.9, 0.4688, 0.6, 0.4375, 0.6, 0.4375, 0.9, 0.4062, 0.9, 0.4375, 0.9, 0.4375, 0.6, 0.4062, 0.6, 0.375, 0.6, 0.375, 0.9, 0.4062, 0.9, 0.4063, 0.6, 0.3438, 0.6, 0.3438, 0.9, 0.375, 0.9, 0.375, 0.6, 0.3125, 0.6, 0.3125, 0.9, 0.3438, 0.9, 0.3438, 0.6, 0.2812, 0.6, 0.2812, 0.9, 0.3125, 0.9, 0.3125, 0.6, 0.2812, 0.9, 0.2812, 0.6, 0.25, 0.6, 0.25, 0.9, 0.2188, 0.6, 0.2188, 0.9, 0.25, 0.9, 0.25, 0.6, 0.2188, 0.9, 0.2188, 0.6, 0.1875, 0.6, 0.1875, 0.9, 0.1875, 0.9, 0.1875, 0.6, 0.1562, 0.6, 0.1562, 0.9, 0.1562, 0.9, 0.1562, 0.6, 0.125, 0.6, 0.125, 0.9, 0.125, 0.9, 0.125, 0.6, 0.09375, 0.6, 0.09375, 0.9, 0.09375, 0.9, 0.09375, 0.6, 0.0625, 0.6, 0.0625, 0.9, 0.03125, 0.9, 0.0625, 0.9, 0.0625, 0.6, 0.03125, 0.6, 0.03125, 0.6, 0.0, 0.6, 0.0, 0.9, 0.03125, 0.9, 0.5, 0.3926, 0.4904, 0.3931, 0.4637, 0.3512, 0.4711, 0.3543, 0.4801, 0.3568, 0.4899, 0.3583, 0.5, 0.3589, 0.4637, 0.3512, 0.4904, 0.3931, 0.4812, 0.3946, 0.4728, 0.3969, 0.4653, 0.4, 0.4592, 0.4038, 0.4547, 0.4082, 0.4519, 0.4129, 0.451, 0.4179, 0.4519, 0.4228, 0.4547, 0.4275, 0.375, 0.5, 0.375, 0.25, 0.625, 0.25, 0.625, 0.5, 0.5453, 0.4275, 0.5481, 0.4228, 0.549, 0.4179, 0.5481, 0.4129, 0.5453, 0.4082, 0.5408, 0.4038, 0.5347, 0.4, 0.5272, 0.3969, 0.5188, 0.3946, 0.5096, 0.3931, 0.5, 0.3926, 0.5, 0.3589, 0.5101, 0.3583, 0.5199, 0.3568, 0.5289, 0.3543, 0.5367, 0.351, 0.5432, 0.347, 0.548, 0.3424, 0.5509, 0.3374, 0.5519, 0.3321, 0.5509, 0.3269, 0.548, 0.3219, 0.5432, 0.3173, 0.5367, 0.3133, 0.5289, 0.3099, 0.5199, 0.3075, 0.5101, 0.3059, 0.5, 0.3054, 0.4899, 0.3059, 0.4801, 0.3075, 0.4711, 0.3099, 0.4633, 0.3133, 0.4568, 0.3173, 0.452, 0.3219, 0.4491, 0.3269, 0.4481, 0.3321, 0.4491, 0.3374, 0.452, 0.3424, 0.4568, 0.347, 0.4633, 0.351, 0.4639, 0.9255, 0.375, 1.0, 0.375, 0.75, 0.4646, 0.8246, 0.4624, 0.8283, 0.4617, 0.8321, 0.4624, 0.836, 0.4646, 0.8397, 0.4682, 0.8431, 0.4729, 0.8461, 0.4787, 0.8485, 0.4853, 0.8503, 0.4925, 0.8515, 0.5, 0.8518, 0.5, 0.8978, 0.4924, 0.8982, 0.4851, 0.8993, 0.4783, 0.9012, 0.4724, 0.9037, 0.4676, 0.9067, 0.4639, 0.9102, 0.4617, 0.9139, 0.461, 0.9179, 0.4617, 0.9218, 0.5, 0.8978, 0.5, 0.8518, 0.5075, 0.8515, 0.5147, 0.8503, 0.5213, 0.8485, 0.5271, 0.8461, 0.5318, 0.8431, 0.5354, 0.8397, 0.5376, 0.836, 0.5383, 0.8321, 0.5376, 0.8283, 0.5354, 0.8246, 0.625, 0.75, 0.625, 1.0, 0.375, 1.0, 0.4639, 0.9255, 0.4676, 0.929, 0.4724, 0.932, 0.4783, 0.9345, 0.4851, 0.9364, 0.4924, 0.9375, 0.5, 0.9379, 0.5076, 0.9375, 0.5149, 0.9364, 0.5217, 0.9345, 0.5276, 0.932, 0.5324, 0.929, 0.5361, 0.9255, 0.5383, 0.9218, 0.539, 0.9179, 0.5383, 0.9139, 0.5361, 0.9102, 0.5324, 0.9067, 0.5276, 0.9037, 0.5217, 0.9012, 0.5149, 0.8993, 0.5076, 0.8982])
me_cube_008.use_remesh_fix_poles = True
me_cube_008.use_remesh_preserve_attributes = False
me_cube_008.use_mirror_vertex_groups = False
me_cube_008.update()

# ---- objects
ob_cube_001 = bpy.data.objects.new('Cube.001', me_cube_004)
ob_cube_002 = bpy.data.objects.new('Cube.002', me_cube_006)
ob_cube = bpy.data.objects.new('Cube', me_cube_007)
ob_cube_003 = bpy.data.objects.new('Cube.003', me_cube_008)

# ---- transforms, parenting, visibility, modifiers, constraints
ob_cube_001.location = (0.0, 0.0, 19.14)
ob_cube_001.scale = (17.5, 9.0, 1.0)
ob_cube_001.lineart.crease_threshold = 0.0
ob_cube_002.location = (0.0, 0.0, 9.136)
ob_cube_002.scale = (17.5, 9.0, 9.0)
ob_cube_002.lineart.crease_threshold = 0.0
ob_cube.location = (0.0, -27.68, 2.158)
ob_cube.scale = (17.5, 12.0, 2.0)
ob_cube.lineart.crease_threshold = 0.0
ob_cube_003.location = (0.0, -36.68, 12.16)
ob_cube_003.scale = (17.5, 3.0, 9.0)
ob_cube_003.lineart.crease_threshold = 0.0

# ---- collection membership
col_base.objects.link(ob_cube_001)
col_base.objects.link(ob_cube_002)
col_right_angeler.objects.link(ob_cube)
col_right_angeler.objects.link(ob_cube_003)

# ---- scene / render settings (as saved in the file)
scene.frame_start = 1; scene.frame_end = 250; scene.frame_set(1)
scene.render.engine = 'BLENDER_EEVEE_NEXT'
scene.cycles.use_denoising = False
scene.cycles.samples = 128
scene.cycles.sampling_pattern = 'TABULATED_SOBOL'
scene.cycles.use_adaptive_sampling = False
scene.cycles.use_light_tree = False
scene.view_settings.view_transform = 'Filmic'
bpy.context.view_layer.update()

# ---- added for rendering (the .blend has no active camera and no usable light): camera, sun
cam_auto = bpy.data.cameras.new('AutoCamera')
cam_auto.lens = 50.0
cam_auto.sensor_width = 36.0
cam_auto.clip_end = 1031.66
ob_auto_camera = bpy.data.objects.new('AutoCamera', cam_auto)
scene.collection.objects.link(ob_auto_camera)
ob_auto_camera.location = (58.7843, -85.8814, 57.6743)
ob_auto_camera.rotation_euler = (1.09748, -7.21219e-08, 0.694738)
scene.camera = ob_auto_camera
light_auto_sun = bpy.data.lights.new('AutoSun', 'SUN')
light_auto_sun.energy = 3.0
light_auto_sun.angle = 0.0523599
ob_auto_sun = bpy.data.objects.new('AutoSun', light_auto_sun)
scene.collection.objects.link(ob_auto_sun)
ob_auto_sun.rotation_euler = (0.872665, 0.174533, 0.523599)
bpy.context.view_layer.update()
